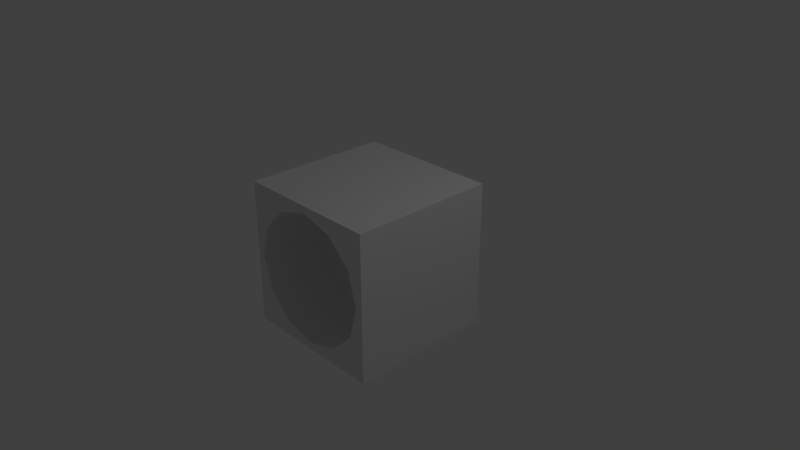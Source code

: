 # Source: cubeWithCircularHole.blend  (saved by Blender 2.79.0; exported with 4.5.12 LTS)
import bpy
from mathutils import Matrix  # noqa: F401  (used for matrix-valued properties, if any)

bpy.ops.wm.read_factory_settings(use_empty=True)
scene = bpy.context.scene
scene.name = 'Scene'

# ---- collections
col_collection_1 = bpy.data.collections.new('Collection 1'); scene.collection.children.link(col_collection_1)

# ---- world
world_world = bpy.data.worlds.new('World'); scene.world = world_world
world_world.color = (0.05088, 0.05088, 0.05088)
world_world.use_sun_shadow = False
world_world.sun_shadow_jitter_overblur = 0.0
world_world.cycles.sampling_method = 'MANUAL'

# ---- cameras
cam_camera = bpy.data.cameras.new('Camera')
cam_camera.clip_end = 100.0
cam_camera.lens = 35.0
cam_camera.sensor_width = 32.0
cam_camera.sensor_height = 18.0
cam_camera.ortho_scale = 7.314
cam_camera.dof.focus_distance = 0.0
cam_camera.dof.aperture_fstop = 128.0

# ---- lights
light_lamp = bpy.data.lights.new('Lamp', 'POINT')
light_lamp.transmission_factor = 0.0
light_lamp.cutoff_distance = 30.0
light_lamp.energy = 100.0
light_lamp.shadow_buffer_clip_start = 1.001
light_lamp.shadow_soft_size = 0.1
light_lamp.shadow_maximum_resolution = 0.006
light_lamp.use_absolute_resolution = True

# ---- meshes
me_cube_001 = bpy.data.meshes.new('Cube.001')
me_cube_001.from_pydata([(-1.0, -1.0, -1.0), (-1.0, -1.0, 1.0), (-1.0, 1.0, -1.0), (-1.0, 1.0, 1.0), (1.0, -1.0, -1.0), (1.0, -1.0, 1.0), (1.0, 1.0, -1.0), (1.0, 1.0, 1.0), (0.4487, 1.0, 0.7771), (0.4487, -1.0, 0.7771), (-3.059e-09, 1.0, 0.8974), (-3.059e-09, -1.0, 0.8974), (-0.4487, 1.0, 0.7771), (-0.4487, -1.0, 0.7771), (0.4487, 1.0, -0.7771), (0.4487, -1.0, -0.7771), (0.7771, 1.0, -0.4487), (0.7771, -1.0, -0.4487), (-0.4487, 1.0, -0.7771), (-0.4487, -1.0, -0.7771), (1.324e-07, 1.0, -0.8974), (1.324e-07, -1.0, -0.8974), (0.8974, 1.0, 8.596e-08), (0.8974, -1.0, 6.277e-08), (-0.7771, 1.0, -0.4487), (-0.7771, -1.0, -0.4487), (-0.8974, 1.0, -2.884e-07), (-0.8974, -1.0, -3.116e-07), (0.7771, 1.0, 0.4487), (0.7771, -1.0, 0.4487), (-0.7771, 1.0, 0.4487), (-0.7771, -1.0, 0.4487)], [], [(20, 14, 6), (4, 21, 0), (11, 5, 1), (10, 12, 3), (29, 28, 22, 23), (2, 26, 24), (2, 24, 18), (22, 7, 6), (16, 22, 6), (2, 18, 20), (14, 16, 6), (6, 2, 20), (18, 24, 25, 19), (4, 5, 23), (4, 23, 17), (25, 27, 0), (19, 25, 0), (4, 17, 15), (21, 19, 0), (4, 15, 21), (23, 22, 16, 17), (0, 2, 6, 4), (5, 7, 3, 1), (17, 16, 14, 15), (24, 26, 27, 25), (20, 18, 19, 21), (2, 0, 1, 3), (11, 10, 8, 9), (1, 0, 27), (1, 27, 31), (29, 23, 5), (9, 29, 5), (1, 31, 13), (11, 9, 5), (1, 13, 11), (8, 28, 29, 9), (7, 22, 28), (7, 28, 8), (26, 2, 3), (30, 26, 3), (7, 8, 10), (12, 30, 3), (3, 7, 10), (26, 30, 31, 27), (12, 10, 11, 13), (14, 20, 21, 15), (31, 30, 12, 13), (4, 6, 7, 5)])
_uv = me_cube_001.uv_layers.new(name='UVMap')
_uv.uv.foreach_set('vector', [0.4969, 0.051, 0.7199, 0.1107, 0.9938, -2.98e-08, 0.9938, -2.98e-08, 0.4969, 0.051, -2.98e-08, -2.98e-08, 0.4969, 0.9428, 0.9938, 0.9938, -2.98e-08, 0.9938, 0.4969, 0.9428, 0.2739, 0.8831, -2.98e-08, 0.9938, 0.8831, 0.7199, 0.8831, 0.7199, 0.9428, 0.4969, 0.9428, 0.4969, -2.98e-08, -2.98e-08, 0.051, 0.4969, 0.1107, 0.2739, -2.98e-08, -2.98e-08, 0.1107, 0.2739, 0.2739, 0.1107, 0.9428, 0.4969, 0.9938, 0.9938, 0.9938, -2.98e-08, 0.8831, 0.2739, 0.9428, 0.4969, 0.9938, -2.98e-08, -2.98e-08, -2.98e-08, 0.2739, 0.1107, 0.4969, 0.051, 0.7199, 0.1107, 0.8831, 0.2739, 0.9938, -2.98e-08, 0.9938, -2.98e-08, -2.98e-08, -2.98e-08, 0.4969, 0.051, 0.2739, 0.1107, 0.1107, 0.2739, 0.1107, 0.2739, 0.2739, 0.1107, 0.9938, -2.98e-08, 0.9938, 0.9938, 0.9428, 0.4969, 0.9938, -2.98e-08, 0.9428, 0.4969, 0.8831, 0.2739, 0.1107, 0.2739, 0.051, 0.4969, -2.98e-08, -2.98e-08, 0.2739, 0.1107, 0.1107, 0.2739, -2.98e-08, -2.98e-08, 0.9938, -2.98e-08, 0.8831, 0.2739, 0.7199, 0.1107, 0.4969, 0.051, 0.2739, 0.1107, -2.98e-08, -2.98e-08, 0.9938, -2.98e-08, 0.7199, 0.1107, 0.4969, 0.051, 0.9428, 0.4969, 0.9428, 0.4969, 0.8831, 0.2739, 0.8831, 0.2739, -2.98e-08, -2.98e-08, -2.98e-08, -2.98e-08, 0.9938, -2.98e-08, 0.9938, -2.98e-08, 0.9938, 0.9938, 0.9938, 0.9938, -2.98e-08, 0.9938, -2.98e-08, 0.9938, 0.8831, 0.2739, 0.8831, 0.2739, 0.7199, 0.1107, 0.7199, 0.1107, 0.1107, 0.2739, 0.051, 0.4969, 0.051, 0.4969, 0.1107, 0.2739, 0.4969, 0.051, 0.2739, 0.1107, 0.2739, 0.1107, 0.4969, 0.051, -2.98e-08, -2.98e-08, -2.98e-08, -2.98e-08, -2.98e-08, 0.9938, -2.98e-08, 0.9938, 0.4969, 0.9428, 0.4969, 0.9428, 0.7199, 0.8831, 0.7199, 0.8831, -2.98e-08, 0.9938, -2.98e-08, -2.98e-08, 0.051, 0.4969, -2.98e-08, 0.9938, 0.051, 0.4969, 0.1107, 0.7199, 0.8831, 0.7199, 0.9428, 0.4969, 0.9938, 0.9938, 0.7199, 0.8831, 0.8831, 0.7199, 0.9938, 0.9938, -2.98e-08, 0.9938, 0.1107, 0.7199, 0.2739, 0.8831, 0.4969, 0.9428, 0.7199, 0.8831, 0.9938, 0.9938, -2.98e-08, 0.9938, 0.2739, 0.8831, 0.4969, 0.9428, 0.7199, 0.8831, 0.8831, 0.7199, 0.8831, 0.7199, 0.7199, 0.8831, 0.9938, 0.9938, 0.9428, 0.4969, 0.8831, 0.7199, 0.9938, 0.9938, 0.8831, 0.7199, 0.7199, 0.8831, 0.051, 0.4969, -2.98e-08, -2.98e-08, -2.98e-08, 0.9938, 0.1107, 0.7199, 0.051, 0.4969, -2.98e-08, 0.9938, 0.9938, 0.9938, 0.7199, 0.8831, 0.4969, 0.9428, 0.2739, 0.8831, 0.1107, 0.7199, -2.98e-08, 0.9938, -2.98e-08, 0.9938, 0.9938, 0.9938, 0.4969, 0.9428, 0.051, 0.4969, 0.1107, 0.7199, 0.1107, 0.7199, 0.051, 0.4969, 0.2739, 0.8831, 0.4969, 0.9428, 0.4969, 0.9428, 0.2739, 0.8831, 0.7199, 0.1107, 0.4969, 0.051, 0.4969, 0.051, 0.7199, 0.1107, 0.1107, 0.7199, 0.1107, 0.7199, 0.2739, 0.8831, 0.2739, 0.8831, 0.9938, -2.98e-08, 0.9938, -2.98e-08, 0.9938, 0.9938, 0.9938, 0.9938])
me_cube_001.use_remesh_preserve_volume = False
me_cube_001.use_remesh_preserve_attributes = False
me_cube_001.use_mirror_vertex_groups = False
me_cube_001.update()

# ---- objects
ob_cubewithcircularhole = bpy.data.objects.new('CubeWithCircularHole', me_cube_001)
ob_lamp = bpy.data.objects.new('Lamp', light_lamp)
ob_camera = bpy.data.objects.new('Camera', cam_camera)

# ---- transforms, parenting, visibility, modifiers, constraints
ob_cubewithcircularhole.location = (0.0, 0.0, 0.0)
ob_cubewithcircularhole.lineart.crease_threshold = 0.0
ob_lamp.location = (4.076, 1.005, 5.904)
ob_lamp.rotation_euler = (0.6503, 0.05522, 1.866)
ob_lamp.lock_rotations_4d = False
ob_lamp.empty_display_type = 'ARROWS'
ob_lamp.color = (0.0, 0.0, 0.0, 0.0)
ob_lamp.lineart.crease_threshold = 0.0
ob_camera.location = (7.481, -6.508, 5.344)
ob_camera.rotation_euler = (1.109, 0.0, 0.8149)
ob_camera.lock_rotations_4d = False
ob_camera.empty_display_type = 'ARROWS'
ob_camera.color = (0.0, 0.0, 0.0, 0.0)
ob_camera.display_type = 'WIRE'
ob_camera.lineart.crease_threshold = 0.0

# ---- collection membership
col_collection_1.objects.link(ob_cubewithcircularhole)
col_collection_1.objects.link(ob_lamp)
col_collection_1.objects.link(ob_camera)

# ---- scene / render settings (as saved in the file)
scene.camera = ob_camera
scene.frame_start = 1; scene.frame_end = 250; scene.frame_set(1)
scene.render.engine = 'BLENDER_EEVEE_NEXT'
scene.render.resolution_percentage = 50
scene.render.dither_intensity = 0.0
scene.cycles.use_denoising = False
scene.cycles.samples = 128
scene.cycles.sampling_pattern = 'TABULATED_SOBOL'
scene.cycles.use_adaptive_sampling = False
scene.cycles.use_light_tree = False
scene.cycles.blur_glossy = 0.0
scene.cycles.sample_clamp_indirect = 0.0
scene.view_settings.view_transform = 'Standard'
bpy.context.view_layer.update()
